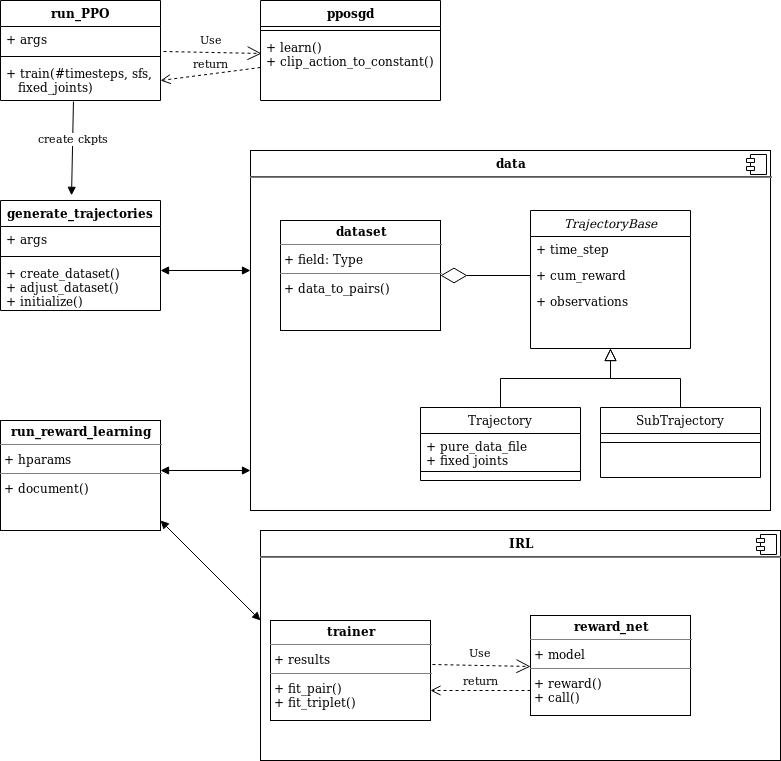

The diagram above was exported from draw.io. Its source (the exported page's mxGraphModel, read from the mxfile embedded in the PNG):
<mxGraphModel dx="1422" dy="766" grid="1" gridSize="10" guides="1" tooltips="1" connect="1" arrows="1" fold="1" page="1" pageScale="1" pageWidth="827" pageHeight="1169" math="0" shadow="0">
  <root>
    <mxCell id="WIyWlLk6GJQsqaUBKTNV-0" />
    <mxCell id="WIyWlLk6GJQsqaUBKTNV-1" parent="WIyWlLk6GJQsqaUBKTNV-0" />
    <mxCell id="1-rUD_kwQlV8onG2BOAq-20" value="&lt;p style=&quot;margin: 0px ; margin-top: 6px ; text-align: center&quot;&gt;&lt;b&gt;data&lt;/b&gt;&lt;/p&gt;&lt;hr&gt;" style="align=left;overflow=fill;html=1;dropTarget=0;" parent="WIyWlLk6GJQsqaUBKTNV-1" vertex="1">
      <mxGeometry x="290" y="190" width="520" height="360" as="geometry" />
    </mxCell>
    <mxCell id="1-rUD_kwQlV8onG2BOAq-21" value="" style="shape=component;jettyWidth=8;jettyHeight=4;" parent="1-rUD_kwQlV8onG2BOAq-20" vertex="1">
      <mxGeometry x="1" width="20" height="20" relative="1" as="geometry">
        <mxPoint x="-24" y="4" as="offset" />
      </mxGeometry>
    </mxCell>
    <mxCell id="zkfFHV4jXpPFQw0GAbJ--12" value="" style="endArrow=block;endSize=10;endFill=0;shadow=0;strokeWidth=1;rounded=0;edgeStyle=elbowEdgeStyle;elbow=vertical;" parent="WIyWlLk6GJQsqaUBKTNV-1" source="zkfFHV4jXpPFQw0GAbJ--6" target="zkfFHV4jXpPFQw0GAbJ--0" edge="1">
      <mxGeometry width="160" relative="1" as="geometry">
        <mxPoint x="200" y="203" as="sourcePoint" />
        <mxPoint x="200" y="203" as="targetPoint" />
      </mxGeometry>
    </mxCell>
    <mxCell id="zkfFHV4jXpPFQw0GAbJ--16" value="" style="endArrow=block;endSize=10;endFill=0;shadow=0;strokeWidth=1;rounded=0;edgeStyle=elbowEdgeStyle;elbow=vertical;" parent="WIyWlLk6GJQsqaUBKTNV-1" source="zkfFHV4jXpPFQw0GAbJ--13" target="zkfFHV4jXpPFQw0GAbJ--0" edge="1">
      <mxGeometry width="160" relative="1" as="geometry">
        <mxPoint x="210" y="373" as="sourcePoint" />
        <mxPoint x="310" y="271" as="targetPoint" />
      </mxGeometry>
    </mxCell>
    <mxCell id="1-rUD_kwQlV8onG2BOAq-5" value="run_PPO" style="swimlane;fontStyle=1;align=center;verticalAlign=top;childLayout=stackLayout;horizontal=1;startSize=26;horizontalStack=0;resizeParent=1;resizeParentMax=0;resizeLast=0;collapsible=1;marginBottom=0;" parent="WIyWlLk6GJQsqaUBKTNV-1" vertex="1">
      <mxGeometry x="40" y="40" width="160" height="100" as="geometry" />
    </mxCell>
    <mxCell id="1-rUD_kwQlV8onG2BOAq-6" value="+ args" style="text;strokeColor=none;fillColor=none;align=left;verticalAlign=top;spacingLeft=4;spacingRight=4;overflow=hidden;rotatable=0;points=[[0,0.5],[1,0.5]];portConstraint=eastwest;" parent="1-rUD_kwQlV8onG2BOAq-5" vertex="1">
      <mxGeometry y="26" width="160" height="26" as="geometry" />
    </mxCell>
    <mxCell id="1-rUD_kwQlV8onG2BOAq-7" value="" style="line;strokeWidth=1;fillColor=none;align=left;verticalAlign=middle;spacingTop=-1;spacingLeft=3;spacingRight=3;rotatable=0;labelPosition=right;points=[];portConstraint=eastwest;" parent="1-rUD_kwQlV8onG2BOAq-5" vertex="1">
      <mxGeometry y="52" width="160" height="8" as="geometry" />
    </mxCell>
    <mxCell id="1-rUD_kwQlV8onG2BOAq-8" value="+ train(#timesteps, sfs,&#10;   fixed_joints)&#10;" style="text;strokeColor=none;fillColor=none;align=left;verticalAlign=top;spacingLeft=4;spacingRight=4;overflow=hidden;rotatable=0;points=[[0,0.5],[1,0.5]];portConstraint=eastwest;" parent="1-rUD_kwQlV8onG2BOAq-5" vertex="1">
      <mxGeometry y="60" width="160" height="40" as="geometry" />
    </mxCell>
    <mxCell id="1-rUD_kwQlV8onG2BOAq-9" value="generate_trajectories&#10;" style="swimlane;fontStyle=1;align=center;verticalAlign=top;childLayout=stackLayout;horizontal=1;startSize=26;horizontalStack=0;resizeParent=1;resizeParentMax=0;resizeLast=0;collapsible=1;marginBottom=0;" parent="WIyWlLk6GJQsqaUBKTNV-1" vertex="1">
      <mxGeometry x="40" y="240" width="160" height="110" as="geometry" />
    </mxCell>
    <mxCell id="1-rUD_kwQlV8onG2BOAq-10" value="+ args" style="text;strokeColor=none;fillColor=none;align=left;verticalAlign=top;spacingLeft=4;spacingRight=4;overflow=hidden;rotatable=0;points=[[0,0.5],[1,0.5]];portConstraint=eastwest;" parent="1-rUD_kwQlV8onG2BOAq-9" vertex="1">
      <mxGeometry y="26" width="160" height="26" as="geometry" />
    </mxCell>
    <mxCell id="1-rUD_kwQlV8onG2BOAq-11" value="" style="line;strokeWidth=1;fillColor=none;align=left;verticalAlign=middle;spacingTop=-1;spacingLeft=3;spacingRight=3;rotatable=0;labelPosition=right;points=[];portConstraint=eastwest;" parent="1-rUD_kwQlV8onG2BOAq-9" vertex="1">
      <mxGeometry y="52" width="160" height="8" as="geometry" />
    </mxCell>
    <mxCell id="1-rUD_kwQlV8onG2BOAq-12" value="+ create_dataset()&#10;+ adjust_dataset()&#10;+ initialize()&#10;" style="text;strokeColor=none;fillColor=none;align=left;verticalAlign=top;spacingLeft=4;spacingRight=4;overflow=hidden;rotatable=0;points=[[0,0.5],[1,0.5]];portConstraint=eastwest;" parent="1-rUD_kwQlV8onG2BOAq-9" vertex="1">
      <mxGeometry y="60" width="160" height="50" as="geometry" />
    </mxCell>
    <mxCell id="1-rUD_kwQlV8onG2BOAq-13" value="pposgd" style="swimlane;fontStyle=1;align=center;verticalAlign=top;childLayout=stackLayout;horizontal=1;startSize=26;horizontalStack=0;resizeParent=1;resizeParentMax=0;resizeLast=0;collapsible=1;marginBottom=0;" parent="WIyWlLk6GJQsqaUBKTNV-1" vertex="1">
      <mxGeometry x="300" y="40" width="180" height="100" as="geometry" />
    </mxCell>
    <mxCell id="1-rUD_kwQlV8onG2BOAq-15" value="" style="line;strokeWidth=1;fillColor=none;align=left;verticalAlign=middle;spacingTop=-1;spacingLeft=3;spacingRight=3;rotatable=0;labelPosition=right;points=[];portConstraint=eastwest;" parent="1-rUD_kwQlV8onG2BOAq-13" vertex="1">
      <mxGeometry y="26" width="180" height="8" as="geometry" />
    </mxCell>
    <mxCell id="1-rUD_kwQlV8onG2BOAq-16" value="+ learn()&#10;+ clip_action_to_constant()&#10;" style="text;strokeColor=none;fillColor=none;align=left;verticalAlign=top;spacingLeft=4;spacingRight=4;overflow=hidden;rotatable=0;points=[[0,0.5],[1,0.5]];portConstraint=eastwest;" parent="1-rUD_kwQlV8onG2BOAq-13" vertex="1">
      <mxGeometry y="34" width="180" height="66" as="geometry" />
    </mxCell>
    <mxCell id="1-rUD_kwQlV8onG2BOAq-17" value="Use" style="endArrow=open;endSize=12;dashed=1;html=1;exitX=1.019;exitY=0.962;exitDx=0;exitDy=0;exitPerimeter=0;entryX=0.006;entryY=1.038;entryDx=0;entryDy=0;entryPerimeter=0;" parent="WIyWlLk6GJQsqaUBKTNV-1" source="1-rUD_kwQlV8onG2BOAq-6" edge="1">
      <mxGeometry x="-0.0462" y="13" width="160" relative="1" as="geometry">
        <mxPoint x="330" y="390" as="sourcePoint" />
        <mxPoint x="301.0799999999999" y="92.98800000000006" as="targetPoint" />
        <Array as="points" />
        <mxPoint as="offset" />
      </mxGeometry>
    </mxCell>
    <mxCell id="1-rUD_kwQlV8onG2BOAq-18" value="return" style="html=1;verticalAlign=bottom;endArrow=open;dashed=1;endSize=8;entryX=1;entryY=0.5;entryDx=0;entryDy=0;exitX=0;exitY=0.5;exitDx=0;exitDy=0;" parent="WIyWlLk6GJQsqaUBKTNV-1" source="1-rUD_kwQlV8onG2BOAq-16" target="1-rUD_kwQlV8onG2BOAq-8" edge="1">
      <mxGeometry relative="1" as="geometry">
        <mxPoint x="440" y="380" as="sourcePoint" />
        <mxPoint x="210" y="120" as="targetPoint" />
        <Array as="points" />
      </mxGeometry>
    </mxCell>
    <mxCell id="1-rUD_kwQlV8onG2BOAq-19" value="&lt;div&gt;create ckpts&lt;/div&gt;" style="html=1;verticalAlign=bottom;endArrow=block;exitX=0.456;exitY=1.025;exitDx=0;exitDy=0;exitPerimeter=0;entryX=0.444;entryY=-0.047;entryDx=0;entryDy=0;entryPerimeter=0;" parent="WIyWlLk6GJQsqaUBKTNV-1" source="1-rUD_kwQlV8onG2BOAq-8" target="1-rUD_kwQlV8onG2BOAq-9" edge="1">
      <mxGeometry width="80" relative="1" as="geometry">
        <mxPoint x="370" y="390" as="sourcePoint" />
        <mxPoint x="450" y="390" as="targetPoint" />
      </mxGeometry>
    </mxCell>
    <mxCell id="zkfFHV4jXpPFQw0GAbJ--0" value="TrajectoryBase&#10;" style="swimlane;fontStyle=2;align=center;verticalAlign=top;childLayout=stackLayout;horizontal=1;startSize=26;horizontalStack=0;resizeParent=1;resizeLast=0;collapsible=1;marginBottom=0;rounded=0;shadow=0;strokeWidth=1;" parent="WIyWlLk6GJQsqaUBKTNV-1" vertex="1">
      <mxGeometry x="570" y="250" width="160" height="138" as="geometry">
        <mxRectangle x="230" y="140" width="160" height="26" as="alternateBounds" />
      </mxGeometry>
    </mxCell>
    <mxCell id="zkfFHV4jXpPFQw0GAbJ--1" value="+ time_step" style="text;align=left;verticalAlign=top;spacingLeft=4;spacingRight=4;overflow=hidden;rotatable=0;points=[[0,0.5],[1,0.5]];portConstraint=eastwest;" parent="zkfFHV4jXpPFQw0GAbJ--0" vertex="1">
      <mxGeometry y="26" width="160" height="26" as="geometry" />
    </mxCell>
    <mxCell id="zkfFHV4jXpPFQw0GAbJ--2" value="+ cum_reward&#10;" style="text;align=left;verticalAlign=top;spacingLeft=4;spacingRight=4;overflow=hidden;rotatable=0;points=[[0,0.5],[1,0.5]];portConstraint=eastwest;rounded=0;shadow=0;html=0;" parent="zkfFHV4jXpPFQw0GAbJ--0" vertex="1">
      <mxGeometry y="52" width="160" height="26" as="geometry" />
    </mxCell>
    <mxCell id="zkfFHV4jXpPFQw0GAbJ--3" value="+ observations&#10;" style="text;align=left;verticalAlign=top;spacingLeft=4;spacingRight=4;overflow=hidden;rotatable=0;points=[[0,0.5],[1,0.5]];portConstraint=eastwest;rounded=0;shadow=0;html=0;" parent="zkfFHV4jXpPFQw0GAbJ--0" vertex="1">
      <mxGeometry y="78" width="160" height="26" as="geometry" />
    </mxCell>
    <mxCell id="zkfFHV4jXpPFQw0GAbJ--6" value="Trajectory" style="swimlane;fontStyle=0;align=center;verticalAlign=top;childLayout=stackLayout;horizontal=1;startSize=26;horizontalStack=0;resizeParent=1;resizeLast=0;collapsible=1;marginBottom=0;rounded=0;shadow=0;strokeWidth=1;" parent="WIyWlLk6GJQsqaUBKTNV-1" vertex="1">
      <mxGeometry x="460" y="447" width="160" height="73" as="geometry">
        <mxRectangle x="130" y="380" width="160" height="26" as="alternateBounds" />
      </mxGeometry>
    </mxCell>
    <mxCell id="zkfFHV4jXpPFQw0GAbJ--7" value="+ pure_data_file&#10;+ fixed joints&#10;" style="text;align=left;verticalAlign=top;spacingLeft=4;spacingRight=4;overflow=hidden;rotatable=0;points=[[0,0.5],[1,0.5]];portConstraint=eastwest;" parent="zkfFHV4jXpPFQw0GAbJ--6" vertex="1">
      <mxGeometry y="26" width="160" height="34" as="geometry" />
    </mxCell>
    <mxCell id="zkfFHV4jXpPFQw0GAbJ--9" value="" style="line;html=1;strokeWidth=1;align=left;verticalAlign=middle;spacingTop=-1;spacingLeft=3;spacingRight=3;rotatable=0;labelPosition=right;points=[];portConstraint=eastwest;" parent="zkfFHV4jXpPFQw0GAbJ--6" vertex="1">
      <mxGeometry y="60" width="160" height="8" as="geometry" />
    </mxCell>
    <mxCell id="zkfFHV4jXpPFQw0GAbJ--13" value="SubTrajectory&#10;" style="swimlane;fontStyle=0;align=center;verticalAlign=top;childLayout=stackLayout;horizontal=1;startSize=26;horizontalStack=0;resizeParent=1;resizeLast=0;collapsible=1;marginBottom=0;rounded=0;shadow=0;strokeWidth=1;" parent="WIyWlLk6GJQsqaUBKTNV-1" vertex="1">
      <mxGeometry x="640" y="447" width="160" height="70" as="geometry">
        <mxRectangle x="340" y="380" width="170" height="26" as="alternateBounds" />
      </mxGeometry>
    </mxCell>
    <mxCell id="zkfFHV4jXpPFQw0GAbJ--15" value="" style="line;html=1;strokeWidth=1;align=left;verticalAlign=middle;spacingTop=-1;spacingLeft=3;spacingRight=3;rotatable=0;labelPosition=right;points=[];portConstraint=eastwest;" parent="zkfFHV4jXpPFQw0GAbJ--13" vertex="1">
      <mxGeometry y="26" width="160" height="18" as="geometry" />
    </mxCell>
    <mxCell id="1-rUD_kwQlV8onG2BOAq-24" value="&lt;p style=&quot;margin: 0px ; margin-top: 4px ; text-align: center&quot;&gt;&lt;b&gt;dataset&lt;/b&gt;&lt;/p&gt;&lt;hr size=&quot;1&quot;&gt;&lt;p style=&quot;margin: 0px ; margin-left: 4px&quot;&gt;+ field: Type&lt;/p&gt;&lt;hr size=&quot;1&quot;&gt;&lt;p style=&quot;margin: 0px ; margin-left: 4px&quot;&gt;+ data_to_pairs()&lt;/p&gt;" style="verticalAlign=top;align=left;overflow=fill;fontSize=12;fontFamily=Helvetica;html=1;" parent="WIyWlLk6GJQsqaUBKTNV-1" vertex="1">
      <mxGeometry x="320" y="260" width="160" height="110" as="geometry" />
    </mxCell>
    <mxCell id="1-rUD_kwQlV8onG2BOAq-28" value="" style="endArrow=diamondThin;endFill=0;endSize=24;html=1;entryX=1;entryY=0.5;entryDx=0;entryDy=0;" parent="WIyWlLk6GJQsqaUBKTNV-1" source="zkfFHV4jXpPFQw0GAbJ--2" target="1-rUD_kwQlV8onG2BOAq-24" edge="1">
      <mxGeometry width="160" relative="1" as="geometry">
        <mxPoint x="330" y="390" as="sourcePoint" />
        <mxPoint x="490" y="390" as="targetPoint" />
      </mxGeometry>
    </mxCell>
    <mxCell id="1-rUD_kwQlV8onG2BOAq-33" value="&lt;p style=&quot;margin: 0px ; margin-top: 4px ; text-align: center&quot;&gt;&lt;b&gt;run_reward_learning&lt;/b&gt;&lt;/p&gt;&lt;hr size=&quot;1&quot;&gt;&lt;p style=&quot;margin: 0px ; margin-left: 4px&quot;&gt;+ hparams&lt;br&gt;&lt;/p&gt;&lt;hr size=&quot;1&quot;&gt;&lt;p style=&quot;margin: 0px ; margin-left: 4px&quot;&gt;+ document()&lt;/p&gt;" style="verticalAlign=top;align=left;overflow=fill;fontSize=12;fontFamily=Helvetica;html=1;" parent="WIyWlLk6GJQsqaUBKTNV-1" vertex="1">
      <mxGeometry x="40" y="460" width="160" height="110" as="geometry" />
    </mxCell>
    <mxCell id="1-rUD_kwQlV8onG2BOAq-39" value="" style="endArrow=block;startArrow=block;endFill=1;startFill=1;html=1;" parent="WIyWlLk6GJQsqaUBKTNV-1" edge="1">
      <mxGeometry width="160" relative="1" as="geometry">
        <mxPoint x="200" y="310" as="sourcePoint" />
        <mxPoint x="290" y="310" as="targetPoint" />
      </mxGeometry>
    </mxCell>
    <mxCell id="1-rUD_kwQlV8onG2BOAq-44" value="&lt;p style=&quot;margin: 0px ; margin-top: 6px ; text-align: center&quot;&gt;&lt;b&gt;IRL&lt;/b&gt;&lt;/p&gt;&lt;hr&gt;&lt;p style=&quot;margin: 0px ; margin-left: 8px&quot;&gt;&lt;br&gt;&lt;/p&gt;" style="align=left;overflow=fill;html=1;dropTarget=0;" parent="WIyWlLk6GJQsqaUBKTNV-1" vertex="1">
      <mxGeometry x="300" y="570" width="520" height="230" as="geometry" />
    </mxCell>
    <mxCell id="1-rUD_kwQlV8onG2BOAq-45" value="" style="shape=component;jettyWidth=8;jettyHeight=4;" parent="1-rUD_kwQlV8onG2BOAq-44" vertex="1">
      <mxGeometry x="1" width="20" height="20" relative="1" as="geometry">
        <mxPoint x="-24" y="4" as="offset" />
      </mxGeometry>
    </mxCell>
    <mxCell id="1-rUD_kwQlV8onG2BOAq-46" value="&lt;p style=&quot;margin: 0px ; margin-top: 4px ; text-align: center&quot;&gt;&lt;b&gt;trainer&lt;/b&gt;&lt;/p&gt;&lt;hr size=&quot;1&quot;&gt;&lt;p style=&quot;margin: 0px ; margin-left: 4px&quot;&gt;+ results&lt;br&gt;&lt;/p&gt;&lt;hr size=&quot;1&quot;&gt;&lt;p style=&quot;margin: 0px ; margin-left: 4px&quot;&gt;+ fit_pair()&lt;/p&gt;&lt;p style=&quot;margin: 0px ; margin-left: 4px&quot;&gt;+ fit_triplet()&lt;/p&gt;&lt;p style=&quot;margin: 0px ; margin-left: 4px&quot;&gt;&lt;br&gt;&lt;/p&gt;" style="verticalAlign=top;align=left;overflow=fill;fontSize=12;fontFamily=Helvetica;html=1;" parent="WIyWlLk6GJQsqaUBKTNV-1" vertex="1">
      <mxGeometry x="310" y="660" width="160" height="100" as="geometry" />
    </mxCell>
    <mxCell id="1-rUD_kwQlV8onG2BOAq-47" value="&lt;p style=&quot;margin: 0px ; margin-top: 4px ; text-align: center&quot;&gt;&lt;b&gt;reward_net&lt;/b&gt;&lt;/p&gt;&lt;hr size=&quot;1&quot;&gt;&lt;p style=&quot;margin: 0px ; margin-left: 4px&quot;&gt;+ model&lt;br&gt;&lt;/p&gt;&lt;hr size=&quot;1&quot;&gt;&lt;p style=&quot;margin: 0px ; margin-left: 4px&quot;&gt;+ reward()&lt;/p&gt;&lt;p style=&quot;margin: 0px ; margin-left: 4px&quot;&gt;+ call()&lt;br&gt;&lt;/p&gt;" style="verticalAlign=top;align=left;overflow=fill;fontSize=12;fontFamily=Helvetica;html=1;" parent="WIyWlLk6GJQsqaUBKTNV-1" vertex="1">
      <mxGeometry x="570" y="655" width="160" height="100" as="geometry" />
    </mxCell>
    <mxCell id="1-rUD_kwQlV8onG2BOAq-48" value="Use" style="endArrow=open;endSize=12;dashed=1;html=1;exitX=1.019;exitY=0.962;exitDx=0;exitDy=0;exitPerimeter=0;entryX=0.006;entryY=1.038;entryDx=0;entryDy=0;entryPerimeter=0;" parent="WIyWlLk6GJQsqaUBKTNV-1" edge="1">
      <mxGeometry x="-0.0462" y="13" width="160" relative="1" as="geometry">
        <mxPoint x="471.9599999999999" y="704.012" as="sourcePoint" />
        <mxPoint x="570" y="705.988" as="targetPoint" />
        <Array as="points" />
        <mxPoint as="offset" />
      </mxGeometry>
    </mxCell>
    <mxCell id="1-rUD_kwQlV8onG2BOAq-49" value="return" style="html=1;verticalAlign=bottom;endArrow=open;dashed=1;endSize=8;entryX=1;entryY=0.5;entryDx=0;entryDy=0;exitX=0;exitY=0.5;exitDx=0;exitDy=0;" parent="WIyWlLk6GJQsqaUBKTNV-1" edge="1">
      <mxGeometry relative="1" as="geometry">
        <mxPoint x="570" y="730" as="sourcePoint" />
        <mxPoint x="470" y="730" as="targetPoint" />
        <Array as="points" />
      </mxGeometry>
    </mxCell>
    <mxCell id="1-rUD_kwQlV8onG2BOAq-50" value="" style="endArrow=block;startArrow=block;endFill=1;startFill=1;html=1;" parent="WIyWlLk6GJQsqaUBKTNV-1" edge="1">
      <mxGeometry width="160" relative="1" as="geometry">
        <mxPoint x="200" y="510" as="sourcePoint" />
        <mxPoint x="290" y="510" as="targetPoint" />
      </mxGeometry>
    </mxCell>
    <mxCell id="1-rUD_kwQlV8onG2BOAq-51" value="" style="endArrow=block;startArrow=block;endFill=1;startFill=1;html=1;entryX=0;entryY=0.391;entryDx=0;entryDy=0;entryPerimeter=0;" parent="WIyWlLk6GJQsqaUBKTNV-1" target="1-rUD_kwQlV8onG2BOAq-44" edge="1">
      <mxGeometry width="160" relative="1" as="geometry">
        <mxPoint x="200" y="560" as="sourcePoint" />
        <mxPoint x="290" y="560" as="targetPoint" />
      </mxGeometry>
    </mxCell>
  </root>
</mxGraphModel>